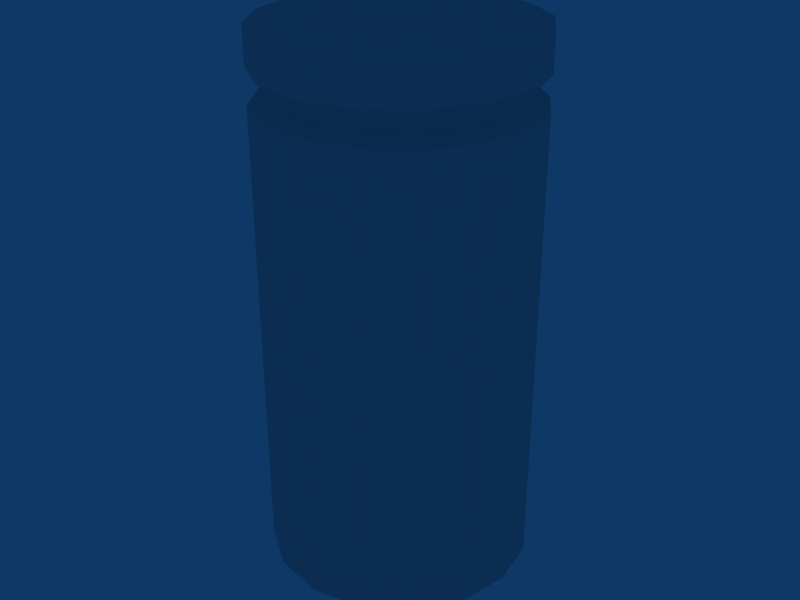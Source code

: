 # Source: p0110.blend  (saved by Blender 2.48.1; exported with 4.5.12 LTS)
import bpy
from mathutils import Matrix  # noqa: F401  (used for matrix-valued properties, if any)

bpy.ops.wm.read_factory_settings(use_empty=True)
scene = bpy.context.scene
scene.name = 'Scene'

# ---- collections
col_collection_1 = bpy.data.collections.new('Collection 1'); scene.collection.children.link(col_collection_1)

# ---- world
world_world = bpy.data.worlds.new('World'); scene.world = world_world
world_world.color = (0.05656, 0.2208, 0.4)
world_world.use_sun_shadow = False
world_world.sun_shadow_jitter_overblur = 0.0
world_world.cycles.sampling_method = 'MANUAL'
world_world.cycles.sample_map_resolution = 256

# ---- meshes
me_cube = bpy.data.meshes.new('Cube')
me_cube.from_pydata([(0.007071, 0.007071, -1.01), (0.009239, 0.003827, -1.01), (0.01, -4.371e-10, -1.01), (0.009239, -0.003827, -1.01), (0.007071, -0.007071, -1.01), (0.003827, -0.009239, -1.01), (1.51e-09, -0.01, -1.01), (-0.003827, -0.009239, -1.01), (-0.007071, -0.007071, -1.01), (-0.009239, -0.003827, -1.01), (-0.01, 1.192e-10, -1.01), (-0.009239, 0.003827, -1.01), (-0.007071, 0.007071, -1.01), (-0.003827, 0.009239, -1.01), (6.517e-09, 0.01, -1.01), (0.003827, 0.009239, -1.01), (0.007071, 0.007071, -0.97), (0.009239, 0.003827, -0.97), (0.01, -1.291e-08, -0.97), (0.009239, -0.003827, -0.97), (0.007071, -0.007071, -0.97), (0.003827, -0.009239, -0.97), (-1.931e-08, -0.01, -0.97), (-0.003827, -0.009239, -0.97), (-0.007071, -0.007071, -0.97), (-0.009239, -0.003827, -0.97), (-0.01, 2.571e-08, -0.97), (-0.009239, 0.003827, -0.97), (-0.007071, 0.007071, -0.97), (-0.003827, 0.009239, -0.97), (3.211e-08, 0.01, -0.97), (0.003827, 0.009239, -0.97), (0.0, 0.0, -1.01), (0.0, 0.0, -0.97), (0.009239, 0.003827, -0.9753), (0.008315, 0.003444, -0.9744), (0.008315, 0.003444, -0.9738), (0.009239, 0.003827, -0.9728), (0.007071, 0.007071, -0.9753), (0.006364, 0.006364, -0.9744), (0.006364, 0.006364, -0.9738), (0.007071, 0.007071, -0.9728), (0.01, -2.933e-09, -0.9753), (0.009, -4.722e-09, -0.9744), (0.009, -6.968e-09, -0.9738), (0.01, -1.042e-08, -0.9728), (0.009239, -0.003827, -0.9753), (0.008315, -0.003444, -0.9744), (0.008315, -0.003444, -0.9738), (0.009239, -0.003827, -0.9728), (0.007071, -0.007071, -0.9753), (0.006364, -0.006364, -0.9744), (0.006364, -0.006364, -0.9738), (0.007071, -0.007071, -0.9728), (0.003827, -0.009239, -0.9753), (0.003444, -0.008315, -0.9744), (0.003444, -0.008315, -0.9738), (0.003827, -0.009239, -0.9728), (-2.654e-09, -0.01, -0.9753), (-5.907e-09, -0.009, -0.9744), (-9.655e-09, -0.009, -0.9738), (-1.515e-08, -0.01, -0.9728), (-0.003827, -0.009239, -0.9753), (-0.003444, -0.008315, -0.9744), (-0.003444, -0.008315, -0.9738), (-0.003827, -0.009239, -0.9728), (-0.007071, -0.007071, -0.9753), (-0.006364, -0.006364, -0.9744), (-0.006364, -0.006364, -0.9738), (-0.007071, -0.007071, -0.9728), (-0.009239, -0.003827, -0.9753), (-0.008315, -0.003444, -0.9744), (-0.008315, -0.003444, -0.9738), (-0.009239, -0.003827, -0.9728), (-0.01, 5.237e-09, -0.9753), (-0.009, 9.483e-09, -0.9744), (-0.009, 1.409e-08, -0.9738), (-0.01, 2.059e-08, -0.9728), (-0.009239, 0.003827, -0.9753), (-0.008315, 0.003444, -0.9744), (-0.008315, 0.003444, -0.9738), (-0.009239, 0.003827, -0.9728), (-0.007071, 0.007071, -0.9753), (-0.006364, 0.006364, -0.9744), (-0.006364, 0.006364, -0.9738), (-0.007071, 0.007071, -0.9728), (-0.003827, 0.009239, -0.9753), (-0.003444, 0.008315, -0.9744), (-0.003444, 0.008315, -0.9738), (-0.003827, 0.009239, -0.9728), (1.163e-08, 0.01, -0.9753), (1.531e-08, 0.009, -0.9744), (1.991e-08, 0.009, -0.9738), (2.699e-08, 0.01, -0.9728), (0.003827, 0.009239, -0.9753), (0.003444, 0.008315, -0.9744), (0.003444, 0.008315, -0.9738), (0.003827, 0.009239, -0.9728), (0.009239, 0.003827, -0.9929), (0.007071, 0.007071, -0.9929), (0.01, -1.685e-09, -0.9929), (0.009239, -0.003827, -0.9929), (0.007071, -0.007071, -0.9929), (0.003827, -0.009239, -0.9929), (-5.722e-10, -0.01, -0.9929), (-0.003827, -0.009239, -0.9929), (-0.007071, -0.007071, -0.9929), (-0.009239, -0.003827, -0.9929), (-0.01, 2.678e-09, -0.9929), (-0.009239, 0.003827, -0.9929), (-0.007071, 0.007071, -0.9929), (-0.003827, 0.009239, -0.9929), (9.076e-09, 0.01, -0.9929), (0.003827, 0.009239, -0.9929)], [], [(32, 0, 1), (33, 17, 16), (32, 1, 2), (33, 18, 17), (32, 2, 3), (33, 19, 18), (32, 3, 4), (33, 20, 19), (32, 4, 5), (33, 21, 20), (32, 5, 6), (33, 22, 21), (32, 6, 7), (33, 23, 22), (32, 7, 8), (33, 24, 23), (32, 8, 9), (33, 25, 24), (32, 9, 10), (33, 26, 25), (32, 10, 11), (33, 27, 26), (32, 11, 12), (33, 28, 27), (32, 12, 13), (33, 29, 28), (32, 13, 14), (33, 30, 29), (32, 14, 15), (33, 31, 30), (15, 0, 32), (33, 16, 31), (38, 39, 35, 34), (39, 40, 36, 35), (40, 41, 37, 36), (41, 16, 17, 37), (34, 35, 43, 42), (35, 36, 44, 43), (36, 37, 45, 44), (37, 17, 18, 45), (42, 43, 47, 46), (43, 44, 48, 47), (44, 45, 49, 48), (45, 18, 19, 49), (46, 47, 51, 50), (47, 48, 52, 51), (48, 49, 53, 52), (49, 19, 20, 53), (50, 51, 55, 54), (51, 52, 56, 55), (52, 53, 57, 56), (53, 20, 21, 57), (54, 55, 59, 58), (55, 56, 60, 59), (56, 57, 61, 60), (57, 21, 22, 61), (58, 59, 63, 62), (59, 60, 64, 63), (60, 61, 65, 64), (61, 22, 23, 65), (62, 63, 67, 66), (63, 64, 68, 67), (64, 65, 69, 68), (65, 23, 24, 69), (66, 67, 71, 70), (67, 68, 72, 71), (68, 69, 73, 72), (69, 24, 25, 73), (70, 71, 75, 74), (71, 72, 76, 75), (72, 73, 77, 76), (73, 25, 26, 77), (74, 75, 79, 78), (75, 76, 80, 79), (76, 77, 81, 80), (77, 26, 27, 81), (78, 79, 83, 82), (79, 80, 84, 83), (80, 81, 85, 84), (81, 27, 28, 85), (82, 83, 87, 86), (83, 84, 88, 87), (84, 85, 89, 88), (85, 28, 29, 89), (86, 87, 91, 90), (87, 88, 92, 91), (88, 89, 93, 92), (89, 29, 30, 93), (90, 91, 95, 94), (91, 92, 96, 95), (92, 93, 97, 96), (93, 30, 31, 97), (16, 41, 97, 31), (41, 40, 96, 97), (40, 39, 95, 96), (39, 38, 94, 95), (0, 99, 98, 1), (99, 38, 34, 98), (1, 98, 100, 2), (98, 34, 42, 100), (2, 100, 101, 3), (100, 42, 46, 101), (3, 101, 102, 4), (101, 46, 50, 102), (4, 102, 103, 5), (102, 50, 54, 103), (5, 103, 104, 6), (103, 54, 58, 104), (6, 104, 105, 7), (104, 58, 62, 105), (7, 105, 106, 8), (105, 62, 66, 106), (8, 106, 107, 9), (106, 66, 70, 107), (9, 107, 108, 10), (107, 70, 74, 108), (10, 108, 109, 11), (108, 74, 78, 109), (11, 109, 110, 12), (109, 78, 82, 110), (12, 110, 111, 13), (110, 82, 86, 111), (13, 111, 112, 14), (111, 86, 90, 112), (14, 112, 113, 15), (112, 90, 94, 113), (38, 99, 113, 94), (99, 0, 15, 113)])
_uv = me_cube.uv_layers.new(name='UVTex')
_uv.uv.foreach_set('vector', [0.7482, 0.7533, 0.9197, 0.9248, 0.9723, 0.8461, 0.7482, 0.7533, 0.9723, 0.8461, 0.9197, 0.9248, 0.7482, 0.7533, 0.9723, 0.8461, 0.9907, 0.7533, 0.7482, 0.7533, 0.9907, 0.7533, 0.9723, 0.8461, 0.7482, 0.7533, 0.9907, 0.7533, 0.9723, 0.6605, 0.7482, 0.7533, 0.9723, 0.6605, 0.9907, 0.7533, 0.7482, 0.7533, 0.9723, 0.6605, 0.9197, 0.5818, 0.7482, 0.7533, 0.9197, 0.5818, 0.9723, 0.6605, 0.7482, 0.7533, 0.9197, 0.5818, 0.841, 0.5293, 0.7482, 0.7533, 0.841, 0.5293, 0.9197, 0.5818, 0.7482, 0.7533, 0.841, 0.5293, 0.7482, 0.5108, 0.7482, 0.7533, 0.7482, 0.5108, 0.841, 0.5293, 0.7482, 0.7533, 0.7482, 0.5108, 0.6554, 0.5293, 0.7482, 0.7533, 0.6554, 0.5293, 0.7482, 0.5108, 0.7482, 0.7533, 0.6554, 0.5293, 0.5768, 0.5818, 0.7482, 0.7533, 0.5768, 0.5818, 0.6554, 0.5293, 0.7482, 0.7533, 0.5768, 0.5818, 0.5242, 0.6605, 0.7482, 0.7533, 0.5242, 0.6605, 0.5768, 0.5818, 0.7482, 0.7533, 0.5242, 0.6605, 0.5057, 0.7533, 0.7482, 0.7533, 0.5057, 0.7533, 0.5242, 0.6605, 0.7482, 0.7533, 0.5057, 0.7533, 0.5242, 0.8461, 0.7482, 0.7533, 0.5242, 0.8461, 0.5057, 0.7533, 0.7482, 0.7533, 0.5242, 0.8461, 0.5768, 0.9248, 0.7482, 0.7533, 0.5768, 0.9248, 0.5242, 0.8461, 0.7482, 0.7533, 0.5768, 0.9248, 0.6554, 0.9773, 0.7482, 0.7533, 0.6554, 0.9773, 0.5768, 0.9248, 0.7482, 0.7533, 0.6554, 0.9773, 0.7482, 0.9958, 0.7482, 0.7533, 0.7482, 0.9958, 0.6554, 0.9773, 0.7482, 0.7533, 0.7482, 0.9958, 0.841, 0.9773, 0.7482, 0.7533, 0.841, 0.9773, 0.7482, 0.9958, 0.841, 0.9773, 0.9197, 0.9248, 0.7482, 0.7533, 0.7482, 0.7533, 0.9197, 0.9248, 0.841, 0.9773, 0.5097, 0.8714, 0.5097, 0.7886, 0.6191, 0.7886, 0.6191, 0.8714, 0.01732, 0.4581, 0.01732, 0.4167, 0.1268, 0.4167, 0.1268, 0.4581, 0.5097, 0.7058, 0.5097, 0.623, 0.6191, 0.623, 0.6191, 0.7058, 0.5097, 0.623, 0.5097, 0.5402, 0.6191, 0.5402, 0.6191, 0.623, 0.6191, 0.8714, 0.6191, 0.7886, 0.7482, 0.7886, 0.7482, 0.8714, 0.1268, 0.4581, 0.1268, 0.4167, 0.2559, 0.4167, 0.2559, 0.4581, 0.6191, 0.7058, 0.6191, 0.623, 0.7482, 0.623, 0.7482, 0.7058, 0.6191, 0.623, 0.6191, 0.5402, 0.7482, 0.5402, 0.7482, 0.623, 0.7482, 0.8714, 0.7482, 0.7886, 0.8773, 0.7886, 0.8773, 0.8714, 0.2559, 0.4581, 0.2559, 0.4167, 0.385, 0.4167, 0.385, 0.4581, 0.7482, 0.7058, 0.7482, 0.623, 0.8773, 0.623, 0.8773, 0.7058, 0.7482, 0.623, 0.7482, 0.5402, 0.8773, 0.5402, 0.8773, 0.623, 0.8773, 0.8714, 0.8773, 0.7886, 0.9868, 0.7886, 0.9868, 0.8714, 0.385, 0.4581, 0.385, 0.4167, 0.4944, 0.4167, 0.4944, 0.4581, 0.8773, 0.7058, 0.8773, 0.623, 0.9868, 0.623, 0.9868, 0.7058, 0.8773, 0.623, 0.8773, 0.5402, 0.9868, 0.5402, 0.9868, 0.623, 0.5097, 0.8714, 0.5097, 0.7886, 0.6191, 0.7886, 0.6191, 0.8714, 0.01732, 0.4581, 0.01732, 0.4167, 0.1268, 0.4167, 0.1268, 0.4581, 0.5097, 0.7058, 0.5097, 0.623, 0.6191, 0.623, 0.6191, 0.7058, 0.5097, 0.623, 0.5097, 0.5402, 0.6191, 0.5402, 0.6191, 0.623, 0.6191, 0.8714, 0.6191, 0.7886, 0.7482, 0.7886, 0.7482, 0.8714, 0.1268, 0.4581, 0.1268, 0.4167, 0.2559, 0.4167, 0.2559, 0.4581, 0.6191, 0.7058, 0.6191, 0.623, 0.7482, 0.623, 0.7482, 0.7058, 0.6191, 0.623, 0.6191, 0.5402, 0.7482, 0.5402, 0.7482, 0.623, 0.7482, 0.8714, 0.7482, 0.7886, 0.8773, 0.7886, 0.8773, 0.8714, 0.2559, 0.4581, 0.2559, 0.4167, 0.385, 0.4167, 0.385, 0.4581, 0.7482, 0.7058, 0.7482, 0.623, 0.8773, 0.623, 0.8773, 0.7058, 0.7482, 0.623, 0.7482, 0.5402, 0.8773, 0.5402, 0.8773, 0.623, 0.8773, 0.8714, 0.8773, 0.7886, 0.9868, 0.7886, 0.9868, 0.8714, 0.385, 0.4581, 0.385, 0.4167, 0.4944, 0.4167, 0.4944, 0.4581, 0.8773, 0.7058, 0.8773, 0.623, 0.9868, 0.623, 0.9868, 0.7058, 0.8773, 0.623, 0.8773, 0.5402, 0.9868, 0.5402, 0.9868, 0.623, 0.9868, 0.8714, 0.9868, 0.7886, 0.8773, 0.7886, 0.8773, 0.8714, 0.4944, 0.4581, 0.4944, 0.4167, 0.385, 0.4167, 0.385, 0.4581, 0.9868, 0.7058, 0.9868, 0.623, 0.8773, 0.623, 0.8773, 0.7058, 0.9868, 0.623, 0.9868, 0.5402, 0.8773, 0.5402, 0.8773, 0.623, 0.8773, 0.8714, 0.8773, 0.7886, 0.7482, 0.7886, 0.7482, 0.8714, 0.385, 0.4581, 0.385, 0.4167, 0.2559, 0.4167, 0.2559, 0.4581, 0.8773, 0.7058, 0.8773, 0.623, 0.7482, 0.623, 0.7482, 0.7058, 0.8773, 0.623, 0.8773, 0.5402, 0.7482, 0.5402, 0.7482, 0.623, 0.7482, 0.8714, 0.7482, 0.7886, 0.6191, 0.7886, 0.6191, 0.8714, 0.2559, 0.4581, 0.2559, 0.4167, 0.1268, 0.4167, 0.1268, 0.4581, 0.7482, 0.7058, 0.7482, 0.623, 0.6191, 0.623, 0.6191, 0.7058, 0.7482, 0.623, 0.7482, 0.5402, 0.6191, 0.5402, 0.6191, 0.623, 0.6191, 0.8714, 0.6191, 0.7886, 0.5097, 0.7886, 0.5097, 0.8714, 0.1268, 0.4581, 0.1268, 0.4167, 0.01732, 0.4167, 0.01732, 0.4581, 0.6191, 0.7058, 0.6191, 0.623, 0.5097, 0.623, 0.5097, 0.7058, 0.6191, 0.623, 0.6191, 0.5402, 0.5097, 0.5402, 0.5097, 0.623, 0.9868, 0.8714, 0.9868, 0.7886, 0.8773, 0.7886, 0.8773, 0.8714, 0.4944, 0.4581, 0.4944, 0.4167, 0.385, 0.4167, 0.385, 0.4581, 0.9868, 0.7058, 0.9868, 0.623, 0.8773, 0.623, 0.8773, 0.7058, 0.9868, 0.623, 0.9868, 0.5402, 0.8773, 0.5402, 0.8773, 0.623, 0.8773, 0.8714, 0.8773, 0.7886, 0.7482, 0.7886, 0.7482, 0.8714, 0.385, 0.4581, 0.385, 0.4167, 0.2559, 0.4167, 0.2559, 0.4581, 0.8773, 0.7058, 0.8773, 0.623, 0.7482, 0.623, 0.7482, 0.7058, 0.8773, 0.623, 0.8773, 0.5402, 0.7482, 0.5402, 0.7482, 0.623, 0.7482, 0.8714, 0.7482, 0.7886, 0.6191, 0.7886, 0.6191, 0.8714, 0.2559, 0.4581, 0.2559, 0.4167, 0.1268, 0.4167, 0.1268, 0.4581, 0.7482, 0.7058, 0.7482, 0.623, 0.6191, 0.623, 0.6191, 0.7058, 0.7482, 0.623, 0.7482, 0.5402, 0.6191, 0.5402, 0.6191, 0.623, 0.5097, 0.5402, 0.5097, 0.623, 0.6191, 0.623, 0.6191, 0.5402, 0.5097, 0.623, 0.5097, 0.7058, 0.6191, 0.7058, 0.6191, 0.623, 0.01732, 0.4167, 0.01732, 0.4581, 0.1268, 0.4581, 0.1268, 0.4167, 0.5097, 0.7886, 0.5097, 0.8714, 0.6191, 0.8714, 0.6191, 0.7886, 0.8623, 0.9873, 0.8617, 0.5066, 0.9736, 0.5062, 0.9743, 0.987, 0.8631, 0.9891, 0.8625, 0.505, 0.9745, 0.5046, 0.9751, 0.9887, 0.5362, 0.9929, 0.5355, 0.5122, 0.6474, 0.5118, 0.6481, 0.9926, 0.537, 0.9947, 0.5364, 0.5106, 0.6483, 0.5102, 0.6489, 0.9943, 0.6481, 0.9926, 0.6474, 0.5118, 0.7594, 0.5115, 0.76, 0.9922, 0.6489, 0.9943, 0.6483, 0.5102, 0.7602, 0.5099, 0.7608, 0.9939, 0.76, 0.9922, 0.7594, 0.5115, 0.8713, 0.5111, 0.872, 0.9918, 0.7608, 0.9939, 0.7602, 0.5099, 0.8722, 0.5095, 0.8728, 0.9936, 0.5235, 0.9978, 0.5229, 0.5171, 0.6348, 0.5167, 0.6354, 0.9974, 0.5243, 0.9996, 0.5238, 0.5155, 0.6357, 0.5151, 0.6363, 0.9992, 0.6354, 0.9974, 0.6348, 0.5167, 0.7467, 0.5163, 0.7474, 0.997, 0.6363, 0.9992, 0.6357, 0.5151, 0.7476, 0.5147, 0.7482, 0.9988, 0.7474, 0.997, 0.7467, 0.5163, 0.8587, 0.5159, 0.8593, 0.9967, 0.7482, 0.9988, 0.7476, 0.5147, 0.8595, 0.5143, 0.8601, 0.9984, 0.8593, 0.9967, 0.8587, 0.5159, 0.9706, 0.5156, 0.9712, 0.9963, 0.8601, 0.9984, 0.8595, 0.5143, 0.9715, 0.514, 0.972, 0.9981, 0.5302, 0.9963, 0.5295, 0.5156, 0.6414, 0.5152, 0.6421, 0.9959, 0.531, 0.9981, 0.5304, 0.514, 0.6423, 0.5136, 0.6429, 0.9977, 0.6421, 0.9959, 0.6414, 0.5152, 0.7534, 0.5148, 0.754, 0.9955, 0.6429, 0.9977, 0.6423, 0.5136, 0.7542, 0.5132, 0.7548, 0.9973, 0.754, 0.9955, 0.7534, 0.5148, 0.8653, 0.5144, 0.866, 0.9952, 0.7548, 0.9973, 0.7542, 0.5132, 0.8662, 0.5128, 0.8668, 0.9969, 0.866, 0.9952, 0.8653, 0.5144, 0.9772, 0.5141, 0.9779, 0.9948, 0.8668, 0.9969, 0.8662, 0.5128, 0.9781, 0.5125, 0.9787, 0.9966, 0.8766, 0.9918, 0.8759, 0.5111, 0.9878, 0.5107, 0.9885, 0.9914, 0.8774, 0.9936, 0.8768, 0.5095, 0.9887, 0.5091, 0.9893, 0.9932, 0.5265, 0.9885, 0.5259, 0.5077, 0.6378, 0.5074, 0.6385, 0.9881, 0.5273, 0.9902, 0.5268, 0.5061, 0.6387, 0.5058, 0.6393, 0.9899, 0.6385, 0.9881, 0.6378, 0.5074, 0.7498, 0.507, 0.7504, 0.9877, 0.6393, 0.9899, 0.6387, 0.5058, 0.7506, 0.5054, 0.7512, 0.9895, 0.8625, 0.505, 0.8631, 0.9891, 0.7512, 0.9895, 0.7506, 0.5054, 0.8617, 0.5066, 0.8623, 0.9873, 0.7504, 0.9877, 0.7498, 0.507])
me_cube.use_remesh_preserve_volume = False
me_cube.use_remesh_preserve_attributes = False
me_cube.use_mirror_vertex_groups = False
me_cube.update()

# ---- objects
ob_cube = bpy.data.objects.new('Cube', me_cube)

# ---- transforms, parenting, visibility, modifiers, constraints
ob_cube.location = (0.0, 0.0, 101.0)
ob_cube.scale = (100.0, 100.0, 100.0)
ob_cube.lock_rotations_4d = False
ob_cube.empty_display_type = 'ARROWS'
ob_cube.lineart.crease_threshold = 0.0

# ---- collection membership
col_collection_1.objects.link(ob_cube)

# ---- scene / render settings (as saved in the file)
scene.frame_start = 1; scene.frame_end = 250; scene.frame_set(1)
scene.render.engine = 'BLENDER_EEVEE_NEXT'
scene.render.image_settings.file_format = 'JPEG'
scene.render.image_settings.color_mode = 'RGB'
scene.render.image_settings.compression = 90
scene.render.resolution_x = 800
scene.render.resolution_y = 600
scene.render.pixel_aspect_x = 100.0
scene.render.pixel_aspect_y = 100.0
scene.render.fps = 25
scene.render.dither_intensity = 0.0
scene.render.use_compositing = False
scene.render.use_sequencer = False
scene.render.bake_margin = 2
scene.render.bake_bias = 0.0
scene.render.use_stamp_time = False
scene.render.use_stamp_date = False
scene.render.use_stamp_frame = False
scene.render.use_stamp_camera = False
scene.render.use_stamp_scene = False
scene.render.use_stamp_filename = False
scene.render.use_stamp_render_time = False
scene.render.stamp_font_size = 0
scene.cycles.use_denoising = False
scene.cycles.samples = 10
scene.cycles.sampling_pattern = 'TABULATED_SOBOL'
scene.cycles.light_sampling_threshold = 0.0
scene.cycles.use_adaptive_sampling = False
scene.cycles.use_light_tree = False
scene.cycles.blur_glossy = 0.0
scene.cycles.volume_bounces = 1
scene.cycles.pixel_filter_type = 'GAUSSIAN'
scene.cycles.sample_clamp_indirect = 0.0
scene.view_settings.view_transform = 'Raw'
bpy.context.view_layer.update()

# ---- added for rendering (the .blend has no active camera): camera
cam_auto = bpy.data.cameras.new('AutoCamera')
cam_auto.lens = 50.0
cam_auto.sensor_width = 36.0
cam_auto.clip_end = 1000.0
ob_auto_camera = bpy.data.objects.new('AutoCamera', cam_auto)
scene.collection.objects.link(ob_auto_camera)
ob_auto_camera.location = (4.53266, -5.43919, 5.62613)
ob_auto_camera.rotation_euler = (1.09748, -7.21219e-08, 0.694738)
scene.camera = ob_auto_camera
bpy.context.view_layer.update()
